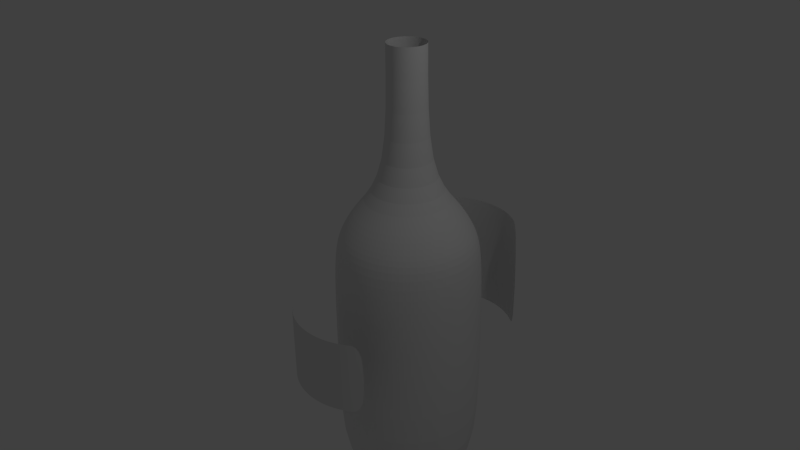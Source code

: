 # Source: Wine.blend  (saved by Blender 2.73.0; exported with 4.5.12 LTS)
import bpy
from mathutils import Matrix  # noqa: F401  (used for matrix-valued properties, if any)

bpy.ops.wm.read_factory_settings(use_empty=True)
scene = bpy.context.scene
scene.name = 'Scene'

# ---- collections
col_collection_1 = bpy.data.collections.new('Collection 1'); scene.collection.children.link(col_collection_1)

# ---- world
world_world = bpy.data.worlds.new('World'); scene.world = world_world
world_world.color = (0.05088, 0.05088, 0.05088)
world_world.use_sun_shadow = False
world_world.sun_shadow_jitter_overblur = 0.0
world_world.cycles.sampling_method = 'MANUAL'
world_world.cycles.sample_map_resolution = 256

# ---- cameras
cam_camera = bpy.data.cameras.new('Camera')
cam_camera.clip_end = 100.0
cam_camera.lens = 35.0
cam_camera.sensor_width = 32.0
cam_camera.sensor_height = 18.0
cam_camera.ortho_scale = 7.314
cam_camera.dof.focus_distance = 0.0
cam_camera.dof.aperture_fstop = 128.0

# ---- lights
light_lamp = bpy.data.lights.new('Lamp', 'POINT')
light_lamp.transmission_factor = 0.0
light_lamp.cutoff_distance = 30.0
light_lamp.energy = 100.0
light_lamp.shadow_buffer_clip_start = 1.001
light_lamp.shadow_soft_size = 0.1
light_lamp.shadow_maximum_resolution = 0.006
light_lamp.use_absolute_resolution = True
light_lamp.cycles.use_multiple_importance_sampling = False

# ---- meshes
me_circle = bpy.data.meshes.new('Circle')
me_circle.from_pydata([(5.486, 0.4744, -0.2174), (5.433, 0.4692, -0.2174), (5.383, 0.4537, -0.2174), (5.336, 0.4287, -0.2174), (5.295, 0.3951, -0.2174), (5.261, 0.354, -0.2174), (5.236, 0.3072, -0.2174), (5.221, 0.2564, -0.2174), (5.216, 0.2036, -0.2174), (5.221, 0.1508, -0.2174), (5.236, 0.1, -0.2174), (5.261, 0.05322, -0.2174), (5.295, 0.0122, -0.2174), (5.336, -0.02147, -0.2174), (5.383, -0.04649, -0.2174), (5.433, -0.0619, -0.2174), (5.486, -0.0671, -0.2174), (5.539, -0.0619, -0.2174), (5.59, -0.04649, -0.2174), (5.637, -0.02147, -0.2174), (5.678, 0.0122, -0.2174), (5.711, 0.05322, -0.2174), (5.736, 0.1, -0.2174), (5.752, 0.1508, -0.2174), (5.757, 0.2036, -0.2174), (5.752, 0.2564, -0.2174), (5.736, 0.3072, -0.2174), (5.711, 0.354, -0.2174), (5.678, 0.3951, -0.2174), (5.637, 0.4287, -0.2174), (5.59, 0.4537, -0.2174), (5.539, 0.4692, -0.2174), (5.486, 0.4744, -1.994), (5.433, 0.4692, -1.994), (5.383, 0.4537, -1.994), (5.336, 0.4287, -1.994), (5.295, 0.3951, -1.994), (5.261, 0.354, -1.994), (5.236, 0.3072, -1.994), (5.221, 0.2564, -1.994), (5.216, 0.2036, -1.994), (5.221, 0.1508, -1.994), (5.236, 0.1, -1.994), (5.261, 0.05322, -1.994), (5.295, 0.0122, -1.994), (5.336, -0.02147, -1.994), (5.383, -0.04649, -1.994), (5.433, -0.0619, -1.994), (5.486, -0.0671, -1.994), (5.539, -0.0619, -1.994), (5.59, -0.04649, -1.994), (5.637, -0.02147, -1.994), (5.678, 0.0122, -1.994), (5.711, 0.05322, -1.994), (5.736, 0.1, -1.994), (5.752, 0.1508, -1.994), (5.757, 0.2036, -1.994), (5.752, 0.2564, -1.994), (5.736, 0.3072, -1.994), (5.711, 0.354, -1.994), (5.678, 0.3951, -1.994), (5.637, 0.4287, -1.994), (5.59, 0.4537, -1.994), (5.539, 0.4692, -1.994), (5.486, 1.251, -3.7), (5.282, 1.231, -3.7), (5.085, 1.172, -3.7), (4.904, 1.075, -3.7), (4.745, 0.9446, -3.7), (4.615, 0.7858, -3.7), (4.518, 0.6046, -3.7), (4.459, 0.408, -3.7), (4.438, 0.2036, -3.7), (4.459, -0.0007922, -3.7), (4.518, -0.1974, -3.7), (4.615, -0.3785, -3.7), (4.745, -0.5373, -3.7), (4.904, -0.6676, -3.7), (5.085, -0.7644, -3.7), (5.282, -0.8241, -3.7), (5.486, -0.8442, -3.7), (5.691, -0.8241, -3.7), (5.887, -0.7644, -3.7), (6.068, -0.6676, -3.7), (6.227, -0.5373, -3.7), (6.357, -0.3785, -3.7), (6.454, -0.1974, -3.7), (6.514, -0.0007914, -3.7), (6.534, 0.2036, -3.7), (6.514, 0.4081, -3.7), (6.454, 0.6046, -3.7), (6.357, 0.7858, -3.7), (6.227, 0.9446, -3.7), (6.068, 1.075, -3.7), (5.887, 1.172, -3.7), (5.691, 1.231, -3.7), (5.486, 1.251, -6.758), (5.282, 1.231, -6.758), (5.085, 1.172, -6.758), (4.904, 1.075, -6.758), (4.745, 0.9446, -6.758), (4.615, 0.7858, -6.758), (4.518, 0.6046, -6.758), (4.459, 0.408, -6.758), (4.438, 0.2036, -6.758), (4.459, -0.0007922, -6.758), (4.518, -0.1974, -6.758), (4.615, -0.3785, -6.758), (4.745, -0.5373, -6.758), (4.904, -0.6676, -6.758), (5.085, -0.7644, -6.758), (5.282, -0.8241, -6.758), (5.486, -0.8442, -6.758), (5.691, -0.8241, -6.758), (5.887, -0.7644, -6.758), (6.068, -0.6676, -6.758), (6.227, -0.5373, -6.758), (6.357, -0.3785, -6.758), (6.454, -0.1974, -6.758), (6.514, -0.0007914, -6.758), (6.534, 0.2036, -6.758), (6.514, 0.4081, -6.758), (6.454, 0.6046, -6.758), (6.357, 0.7858, -6.758), (6.227, 0.9446, -6.758), (6.068, 1.075, -6.758), (5.887, 1.172, -6.758), (5.691, 1.231, -6.758), (5.486, 0.5598, -6.9), (5.417, 0.553, -6.9), (5.35, 0.5327, -6.9), (5.288, 0.4998, -6.9), (5.234, 0.4555, -6.9), (5.19, 0.4015, -6.9), (5.157, 0.3399, -6.9), (5.137, 0.2731, -6.9), (5.13, 0.2036, -6.9), (5.137, 0.1341, -6.9), (5.157, 0.06731, -6.9), (5.19, 0.005727, -6.9), (5.234, -0.04825, -6.9), (5.288, -0.09255, -6.9), (5.35, -0.1255, -6.9), (5.417, -0.1457, -6.9), (5.486, -0.1526, -6.9), (5.556, -0.1457, -6.9), (5.623, -0.1255, -6.9), (5.684, -0.09255, -6.9), (5.738, -0.04825, -6.9), (5.782, 0.005727, -6.9), (5.815, 0.06731, -6.9), (5.836, 0.1341, -6.9), (5.842, 0.2036, -6.9), (5.836, 0.2731, -6.9), (5.815, 0.3399, -6.9), (5.782, 0.4015, -6.9), (5.738, 0.4555, -6.9), (5.684, 0.4998, -6.9), (5.623, 0.5327, -6.9), (5.556, 0.553, -6.9), (6.125, 0.8421, -2.775), (5.988, 0.9544, -2.775), (5.662, -0.682, -2.775), (5.832, -0.6306, -2.775), (4.652, 0.5492, -2.775), (4.601, 0.3798, -2.775), (6.32, 0.5492, -2.775), (6.237, 0.7053, -2.775), (4.848, 0.8421, -2.775), (4.735, 0.7053, -2.775), (5.31, -0.682, -2.775), (5.486, -0.6993, -2.775), (6.389, 0.2036, -2.775), (6.372, 0.3798, -2.775), (5.141, 1.038, -2.775), (4.985, 0.9544, -2.775), (4.985, -0.5472, -2.775), (5.141, -0.6306, -2.775), (6.32, -0.1419, -2.775), (6.372, 0.02747, -2.775), (5.486, 1.107, -2.775), (5.31, 1.089, -2.775), (4.735, -0.298, -2.775), (4.848, -0.4349, -2.775), (5.662, 1.089, -2.775), (6.125, -0.4349, -2.775), (6.237, -0.298, -2.775), (4.601, 0.02747, -2.775), (4.652, -0.1419, -2.775), (5.832, 1.038, -2.775), (5.988, -0.5472, -2.775), (4.583, 0.2036, -2.775), (6.051, 1.049, -3.03), (5.875, -0.736, -3.03), (4.489, 0.402, -3.03), (6.332, 0.7687, -3.03), (4.641, 0.7687, -3.03), (5.486, -0.8134, -3.03), (6.484, 0.402, -3.03), (4.921, 1.049, -3.03), (5.097, -0.736, -3.03), (6.484, 0.005212, -3.03), (5.288, 1.201, -3.03), (4.767, -0.5155, -3.03), (6.332, -0.3614, -3.03), (4.547, -0.1856, -3.03), (5.875, 1.143, -3.03), (6.051, -0.642, -3.03), (4.469, 0.2036, -3.03), (6.205, 0.9228, -3.03), (5.685, -0.7939, -3.03), (4.547, 0.5928, -3.03), (6.426, 0.5928, -3.03), (4.767, 0.9228, -3.03), (5.288, -0.7939, -3.03), (6.503, 0.2036, -3.03), (5.097, 1.143, -3.03), (4.921, -0.642, -3.03), (6.426, -0.1856, -3.03), (5.486, 1.221, -3.03), (4.641, -0.3614, -3.03), (5.685, 1.201, -3.03), (6.205, -0.5155, -3.03), (4.489, 0.005211, -3.03), (6.009, 0.7268, -2.51), (5.631, -0.522, -2.51), (4.803, 0.4868, -2.51), (6.17, 0.4868, -2.51), (4.963, 0.7268, -2.51), (5.342, -0.522, -2.51), (6.226, 0.2036, -2.51), (5.203, 0.8872, -2.51), (5.075, -0.4116, -2.51), (6.17, -0.07952, -2.51), (5.486, 0.9435, -2.51), (4.871, -0.2074, -2.51), (5.631, 0.9293, -2.51), (6.009, -0.3196, -2.51), (4.761, 0.05928, -2.51), (5.897, 0.8188, -2.51), (5.769, -0.4799, -2.51), (4.761, 0.348, -2.51), (6.101, 0.6147, -2.51), (4.871, 0.6147, -2.51), (5.486, -0.5363, -2.51), (6.212, 0.348, -2.51), (5.075, 0.8188, -2.51), (5.203, -0.4799, -2.51), (6.212, 0.05928, -2.51), (5.342, 0.9293, -2.51), (4.963, -0.3196, -2.51), (6.101, -0.2074, -2.51), (4.803, -0.07952, -2.51), (5.769, 0.8872, -2.51), (5.897, -0.4116, -2.51), (4.746, 0.2036, -2.51), (5.887, 1.172, -4.743), (5.691, 1.231, -4.743), (6.068, -0.6676, -4.743), (6.227, -0.5373, -4.743), (4.438, 0.2036, -4.743), (4.459, -0.0007922, -4.743), (6.227, 0.9446, -4.743), (6.068, 1.075, -4.743), (5.691, -0.8241, -4.743), (5.887, -0.7644, -4.743), (4.518, 0.6046, -4.743), (4.459, 0.408, -4.743), (6.454, 0.6046, -4.743), (6.357, 0.7858, -4.743), (4.745, 0.9446, -4.743), (4.615, 0.7858, -4.743), (5.282, -0.8241, -4.743), (5.486, -0.8442, -4.743), (6.534, 0.2036, -4.743), (6.514, 0.4081, -4.743), (5.085, 1.172, -4.743), (4.904, 1.075, -4.743), (4.904, -0.6676, -4.743), (5.085, -0.7644, -4.743), (6.454, -0.1974, -4.743), (6.514, -0.0007914, -4.743), (5.486, 1.251, -4.743), (5.282, 1.231, -4.743), (4.615, -0.3785, -4.743), (4.745, -0.5373, -4.743), (6.357, -0.3785, -4.743), (4.518, -0.1974, -4.743), (5.282, 1.967, -3.7), (5.486, 1.988, -3.7), (4.745, -1.296, -4.743), (5.085, -1.523, -4.743), (4.904, -1.426, -4.743), (5.486, -1.603, -4.743), (5.282, -1.583, -4.743), (5.887, -1.523, -4.743), (5.691, -1.583, -4.743), (6.227, -1.296, -4.743), (6.068, -1.426, -4.743), (6.227, -1.296, -3.7), (6.068, -1.426, -3.7), (5.887, -1.523, -3.7), (5.691, -1.583, -3.7), (5.486, -1.603, -3.7), (5.282, -1.583, -3.7), (5.085, -1.523, -3.7), (4.904, -1.426, -3.7), (4.745, -1.296, -3.7), (5.085, 1.908, -3.7), (4.904, 1.811, -3.7), (4.745, 1.681, -3.7), (6.227, 1.681, -3.7), (6.068, 1.811, -3.7), (5.887, 1.908, -3.7), (5.691, 1.967, -3.7), (6.051, 1.785, -3.03), (4.921, 1.785, -3.03), (5.288, 1.937, -3.03), (5.875, 1.879, -3.03), (6.205, 1.659, -3.03), (4.767, 1.659, -3.03), (5.097, 1.879, -3.03), (5.486, 1.957, -3.03), (5.685, 1.937, -3.03), (5.887, 1.908, -4.743), (5.691, 1.967, -4.743), (6.227, 1.681, -4.743), (6.068, 1.811, -4.743), (4.745, 1.681, -4.743), (5.085, 1.908, -4.743), (4.904, 1.811, -4.743), (5.486, 1.988, -4.743), (5.282, 1.967, -4.743)], [], [(27, 28, 60, 59), (16, 17, 49, 48), (5, 6, 38, 37), (25, 26, 58, 57), (3, 4, 36, 35), (14, 15, 47, 46), (23, 24, 56, 55), (1, 2, 34, 33), (12, 13, 45, 44), (21, 22, 54, 53), (10, 11, 43, 42), (30, 31, 63, 62), (19, 20, 52, 51), (8, 9, 41, 40), (28, 29, 61, 60), (17, 18, 50, 49), (6, 7, 39, 38), (26, 27, 59, 58), (4, 5, 37, 36), (15, 16, 48, 47), (24, 25, 57, 56), (2, 3, 35, 34), (13, 14, 46, 45), (22, 23, 55, 54), (0, 1, 33, 32), (11, 12, 44, 43), (31, 0, 32, 63), (20, 21, 53, 52), (9, 10, 42, 41), (29, 30, 62, 61), (18, 19, 51, 50), (7, 8, 40, 39), (209, 192, 93, 92), (210, 193, 82, 81), (211, 194, 71, 70), (212, 195, 91, 90), (213, 196, 69, 68), (214, 197, 80, 79), (215, 198, 89, 88), (216, 199, 67, 66), (217, 200, 78, 77), (218, 201, 87, 86), (219, 202, 65, 64), (220, 203, 76, 75), (221, 219, 64, 95), (222, 204, 85, 84), (223, 205, 74, 73), (192, 206, 94, 93), (193, 207, 83, 82), (194, 208, 72, 71), (195, 209, 92, 91), (197, 210, 81, 80), (196, 211, 70, 69), (198, 212, 90, 89), (199, 213, 68, 67), (200, 214, 79, 78), (201, 215, 88, 87), (202, 216, 66, 65), (203, 217, 77, 76), (204, 218, 86, 85), (205, 220, 75, 74), (206, 221, 95, 94), (207, 222, 84, 83), (208, 223, 73, 72), (256, 257, 127, 126), (258, 259, 116, 115), (260, 261, 105, 104), (262, 263, 125, 124), (264, 265, 114, 113), (266, 267, 103, 102), (268, 269, 123, 122), (270, 271, 101, 100), (272, 273, 112, 111), (274, 275, 121, 120), (276, 277, 99, 98), (278, 279, 110, 109), (280, 281, 119, 118), (282, 283, 97, 96), (284, 285, 108, 107), (257, 282, 96, 127), (259, 286, 117, 116), (261, 287, 106, 105), (263, 256, 126, 125), (265, 258, 115, 114), (267, 260, 104, 103), (269, 262, 124, 123), (273, 264, 113, 112), (271, 266, 102, 101), (275, 268, 122, 121), (277, 270, 100, 99), (279, 272, 111, 110), (281, 274, 120, 119), (283, 276, 98, 97), (285, 278, 109, 108), (286, 280, 118, 117), (287, 284, 107, 106), (117, 118, 150, 149), (106, 107, 139, 138), (126, 127, 159, 158), (115, 116, 148, 147), (104, 105, 137, 136), (124, 125, 157, 156), (113, 114, 146, 145), (102, 103, 135, 134), (122, 123, 155, 154), (100, 101, 133, 132), (111, 112, 144, 143), (120, 121, 153, 152), (98, 99, 131, 130), (109, 110, 142, 141), (118, 119, 151, 150), (96, 97, 129, 128), (107, 108, 140, 139), (127, 96, 128, 159), (116, 117, 149, 148), (105, 106, 138, 137), (125, 126, 158, 157), (114, 115, 147, 146), (103, 104, 136, 135), (123, 124, 156, 155), (112, 113, 145, 144), (101, 102, 134, 133), (121, 122, 154, 153), (99, 100, 132, 131), (110, 111, 143, 142), (119, 120, 152, 151), (97, 98, 130, 129), (108, 109, 141, 140), (255, 238, 187, 191), (254, 237, 185, 190), (253, 236, 184, 189), (252, 235, 182, 188), (251, 233, 178, 186), (250, 232, 176, 183), (249, 231, 174, 181), (248, 230, 172, 179), (247, 229, 170, 177), (246, 228, 168, 175), (245, 227, 166, 173), (243, 226, 164, 169), (244, 225, 162, 171), (242, 224, 160, 167), (241, 255, 191, 165), (240, 254, 190, 163), (239, 253, 189, 161), (238, 252, 188, 187), (237, 251, 186, 185), (236, 234, 180, 184), (235, 250, 183, 182), (234, 249, 181, 180), (233, 248, 179, 178), (232, 247, 177, 176), (231, 246, 175, 174), (230, 245, 173, 172), (229, 244, 171, 170), (228, 243, 169, 168), (227, 242, 167, 166), (226, 241, 165, 164), (225, 240, 163, 162), (224, 239, 161, 160), (191, 187, 223, 208), (190, 185, 222, 207), (189, 184, 221, 206), (188, 182, 220, 205), (186, 178, 218, 204), (183, 176, 217, 203), (181, 174, 216, 202), (179, 172, 215, 201), (177, 170, 214, 200), (175, 168, 213, 199), (173, 166, 212, 198), (169, 164, 211, 196), (171, 162, 210, 197), (167, 160, 209, 195), (165, 191, 208, 194), (163, 190, 207, 193), (161, 189, 206, 192), (187, 188, 205, 223), (185, 186, 204, 222), (184, 180, 219, 221), (182, 183, 203, 220), (180, 181, 202, 219), (178, 179, 201, 218), (176, 177, 200, 217), (174, 175, 199, 216), (172, 173, 198, 215), (170, 171, 197, 214), (168, 169, 196, 213), (166, 167, 195, 212), (164, 165, 194, 211), (162, 163, 193, 210), (160, 161, 192, 209), (60, 61, 239, 224), (49, 50, 240, 225), (38, 39, 241, 226), (58, 59, 242, 227), (36, 37, 243, 228), (47, 48, 244, 229), (56, 57, 245, 230), (34, 35, 246, 231), (45, 46, 247, 232), (54, 55, 248, 233), (32, 33, 249, 234), (43, 44, 250, 235), (63, 32, 234, 236), (52, 53, 251, 237), (41, 42, 252, 238), (61, 62, 253, 239), (50, 51, 254, 240), (39, 40, 255, 241), (59, 60, 224, 242), (48, 49, 225, 244), (37, 38, 226, 243), (57, 58, 227, 245), (35, 36, 228, 246), (46, 47, 229, 247), (55, 56, 230, 248), (33, 34, 231, 249), (44, 45, 232, 250), (53, 54, 233, 251), (42, 43, 235, 252), (62, 63, 236, 253), (51, 52, 237, 254), (40, 41, 238, 255), (74, 75, 284, 287), (85, 86, 280, 286), (76, 77, 278, 285), (65, 66, 276, 283), (87, 88, 274, 281), (78, 79, 272, 279), (67, 68, 270, 277), (89, 90, 268, 275), (69, 70, 266, 271), (80, 81, 264, 273), (91, 92, 262, 269), (71, 72, 260, 267), (82, 83, 258, 265), (93, 94, 256, 263), (73, 74, 287, 261), (84, 85, 286, 259), (95, 64, 282, 257), (75, 76, 285, 284), (64, 65, 283, 282), (86, 87, 281, 280), (77, 78, 279, 278), (66, 67, 277, 276), (88, 89, 275, 274), (79, 80, 273, 272), (68, 69, 271, 270), (90, 91, 269, 268), (70, 71, 267, 266), (81, 82, 265, 264), (92, 93, 263, 262), (72, 73, 261, 260), (83, 84, 259, 258), (94, 95, 257, 256), (319, 315, 312, 311), (300, 299, 297, 298), (302, 301, 295, 296), (304, 303, 293, 294), (306, 305, 291, 292), (301, 300, 298, 295), (303, 302, 296, 293), (305, 304, 294, 291), (307, 306, 292, 290), (321, 316, 309, 308), (322, 317, 288, 289), (323, 322, 289, 314), (315, 318, 313, 312), (316, 320, 310, 309), (317, 321, 308, 288), (318, 323, 314, 313), (288, 308, 329, 332), (309, 310, 328, 330), (312, 313, 324, 327), (314, 289, 331, 325), (289, 288, 332, 331), (308, 309, 330, 329), (311, 312, 327, 326), (313, 314, 325, 324)])
me_circle.use_remesh_preserve_volume = False
me_circle.use_remesh_preserve_attributes = False
me_circle.use_mirror_vertex_groups = False
me_circle.update()

# ---- objects
ob_circle = bpy.data.objects.new('Circle', me_circle)
ob_lamp = bpy.data.objects.new('Lamp', light_lamp)
ob_camera = bpy.data.objects.new('Camera', cam_camera)

# ---- transforms, parenting, visibility, modifiers, constraints
ob_circle.location = (-5.807, 0.7152, 2.75)
ob_circle.lineart.crease_threshold = 0.0
_m = ob_circle.modifiers.new('Subsurf', 'SUBSURF')
_m.uv_smooth = 'PRESERVE_CORNERS'
_m.quality = 2
_m.show_only_control_edges = False
ob_lamp.location = (4.076, 1.005, 5.904)
ob_lamp.rotation_euler = (0.6503, 0.05522, 1.866)
ob_lamp.lock_rotations_4d = False
ob_lamp.empty_display_type = 'ARROWS'
ob_lamp.color = (0.0, 0.0, 0.0, 0.0)
ob_lamp.lineart.crease_threshold = 0.0
ob_camera.location = (7.481, -6.508, 5.344)
ob_camera.rotation_euler = (1.109, 0.01082, 0.8149)
ob_camera.lock_rotations_4d = False
ob_camera.empty_display_type = 'ARROWS'
ob_camera.color = (0.0, 0.0, 0.0, 0.0)
ob_camera.display_type = 'WIRE'
ob_camera.lineart.crease_threshold = 0.0

# ---- collection membership
col_collection_1.objects.link(ob_circle)
col_collection_1.objects.link(ob_lamp)
col_collection_1.objects.link(ob_camera)

# ---- scene / render settings (as saved in the file)
scene.camera = ob_camera
scene.frame_start = 1; scene.frame_end = 250; scene.frame_set(1)
scene.render.engine = 'BLENDER_EEVEE_NEXT'
scene.render.resolution_percentage = 50
scene.render.dither_intensity = 0.0
scene.cycles.use_denoising = False
scene.cycles.samples = 10
scene.cycles.sampling_pattern = 'TABULATED_SOBOL'
scene.cycles.light_sampling_threshold = 0.0
scene.cycles.use_adaptive_sampling = False
scene.cycles.use_light_tree = False
scene.cycles.blur_glossy = 0.0
scene.cycles.pixel_filter_type = 'GAUSSIAN'
scene.cycles.sample_clamp_indirect = 0.0
scene.view_settings.view_transform = 'Standard'
bpy.context.view_layer.update()
